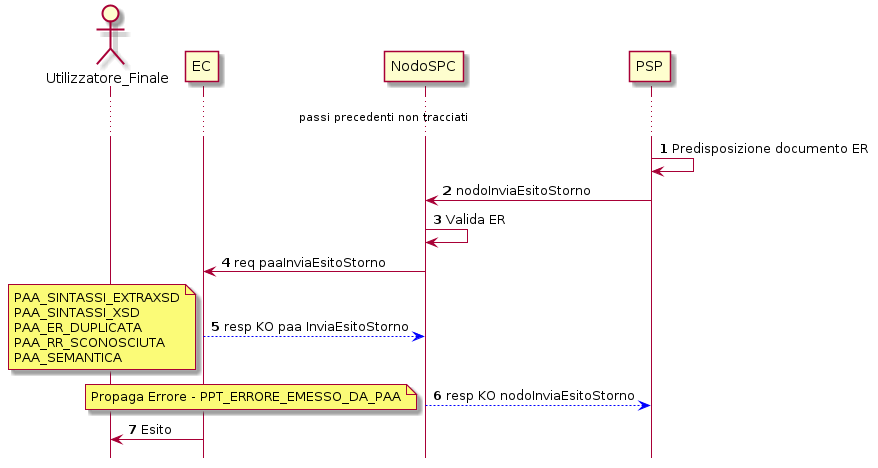

The diagram above was rendered by PlantUML. Its source (embedded in the PNG):
@startuml
hide footbox
autonumber
actor Utilizzatore_Finale
participant EC
participant NodoSPC
participant PSP
... passi precedenti non tracciati...
PSP->PSP: Predisposizione documento ER
PSP -> NodoSPC: nodoInviaEsitoStorno
NodoSPC->NodoSPC:Valida ER
NodoSPC -> EC : req paaInviaEsitoStorno
EC -[#blue]-> NodoSPC : resp KO paa InviaEsitoStorno
note left:PAA_SINTASSI_EXTRAXSD\nPAA_SINTASSI_XSD\nPAA_ER_DUPLICATA\nPAA_RR_SCONOSCIUTA\nPAA_SEMANTICA

NodoSPC -[#blue]-> PSP : resp KO nodoInviaEsitoStorno
note left : Propaga Errore - PPT_ERRORE_EMESSO_DA_PAA
EC -> Utilizzatore_Finale : Esito


@enduml